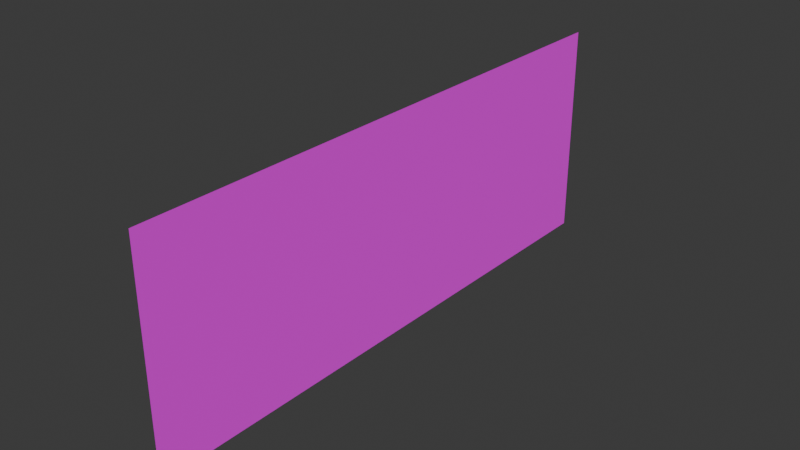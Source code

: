# Source: arboles.blend  (saved by Blender 4.3.34; exported with 4.5.12 LTS)
import bpy
from mathutils import Matrix  # noqa: F401  (used for matrix-valued properties, if any)

bpy.ops.wm.read_factory_settings(use_empty=True)
scene = bpy.context.scene
scene.name = 'Scene'

# ---- collections
col_collection = bpy.data.collections.new('Collection'); scene.collection.children.link(col_collection)

# ---- images (referenced by path relative to the original .blend; pixels are not part of the script)
import os
ASSET_DIR = os.environ.get("B2B_ASSET_DIR", "")  # directory of the original .blend (textures are referenced by path, not embedded)
HERE = os.path.dirname(os.path.abspath(__file__))  # packed textures are extracted next to this script under _unpacked/

def load_image(name, relpath, width, height, colorspace="sRGB"):
    """Load a texture the original file referenced (path relative to the .blend, or extracted next to this script)."""
    p = next((c for c in (os.path.join(HERE, relpath), os.path.join(ASSET_DIR, relpath)) if relpath and os.path.exists(c)), "")
    if p:
        img = bpy.data.images.load(p, check_existing=True)
        img.name = name
    else:  # same state as the original file: an image datablock whose file is absent (Cycles renders it pink)
        img = bpy.data.images.new(name, width, height)
        img.source = "FILE"
        img.filepath = "//" + (relpath or name)
    img.colorspace_settings.name = colorspace
    return img
img_arboleda_png = load_image('arboleda.png', 'arboleda.png', 1024, 1024, 'sRGB')

# ---- materials (node trees are filled in below, after node groups)
mat_material_002 = bpy.data.materials.new('Material.002')

# ---- material node trees
mat_material_002.use_nodes = True; mat_material_002.node_tree.nodes.clear()
_N = mat_material_002.node_tree.nodes; _L = mat_material_002.node_tree.links
n0 = _N.new('ShaderNodeBsdfPrincipled'); n0.name = 'BSDF Principista'; n0.location = (-87, 313)
n0.inputs[2].default_value = 1.0
n1 = _N.new('ShaderNodeOutputMaterial'); n1.name = 'Material'; n1.location = (300, 300)
n2 = _N.new('ShaderNodeTexImage'); n2.name = 'Imagen'; n2.location = (-432, 286)
n2.image = img_arboleda_png
n2.interpolation = 'Closest'
_L.new(n0.outputs[0], n1.inputs[0])
_L.new(n2.outputs[0], n0.inputs[0])
_L.new(n2.outputs[1], n0.inputs[4])
n1.is_active_output = True

# ---- world
world_world = bpy.data.worlds.new('World'); scene.world = world_world
world_world.use_nodes = True; world_world.node_tree.nodes.clear()
_N = world_world.node_tree.nodes; _L = world_world.node_tree.links
n0 = _N.new('ShaderNodeOutputWorld'); n0.name = 'World Output'; n0.location = (300, 300)
n1 = _N.new('ShaderNodeBackground'); n1.name = 'Background'; n1.location = (10, 300)
n1.inputs[0].default_value = (0.05088, 0.05088, 0.05088, 1.0)
_L.new(n1.outputs[0], n0.inputs[0])
n0.is_active_output = True
world_world.color = (0.05088, 0.05088, 0.05088)
world_world.sun_shadow_jitter_overblur = 0.0

# ---- meshes
me_plano = bpy.data.meshes.new('Plano')
me_plano.from_pydata([(1.0, -2.6, -1.51e-07), (1.0, 2.6, -7.105e-15), (-1.0, -2.6, 7.105e-15), (-1.0, 2.6, 1.51e-07)], [], [(0, 1, 3, 2)])
_uv = me_plano.uv_layers.new(name='MapaUV')
_uv.uv.foreach_set('vector', [0.0, 0.0, 1.0, 0.0, 1.0, 1.0, 0.0, 1.0])
me_plano.materials.append(mat_material_002)
me_plano.update()

# ---- objects
ob_plano = bpy.data.objects.new('Plano', me_plano)

# ---- transforms, parenting, visibility, modifiers, constraints
ob_plano.location = (0.0, 0.0, 0.0)
ob_plano.rotation_euler = (-0.0, 1.571, 0.0)

# ---- collection membership
col_collection.objects.link(ob_plano)

# ---- scene / render settings (as saved in the file)
scene.frame_start = 1; scene.frame_end = 250; scene.frame_set(1)
scene.render.engine = 'BLENDER_EEVEE_NEXT'
bpy.context.view_layer.update()

# ---- added for rendering (the .blend has no active camera and no usable light): camera, sun
cam_auto = bpy.data.cameras.new('AutoCamera')
cam_auto.lens = 50.0
cam_auto.sensor_width = 36.0
cam_auto.clip_end = 1000.0
ob_auto_camera = bpy.data.objects.new('AutoCamera', cam_auto)
scene.collection.objects.link(ob_auto_camera)
ob_auto_camera.location = (5.15476, -6.18571, 4.1238)
ob_auto_camera.rotation_euler = (1.09748, -7.21219e-08, 0.694738)
scene.camera = ob_auto_camera
light_auto_sun = bpy.data.lights.new('AutoSun', 'SUN')
light_auto_sun.energy = 3.0
light_auto_sun.angle = 0.0523599
ob_auto_sun = bpy.data.objects.new('AutoSun', light_auto_sun)
scene.collection.objects.link(ob_auto_sun)
ob_auto_sun.rotation_euler = (0.872665, 0.174533, 0.523599)
bpy.context.view_layer.update()
